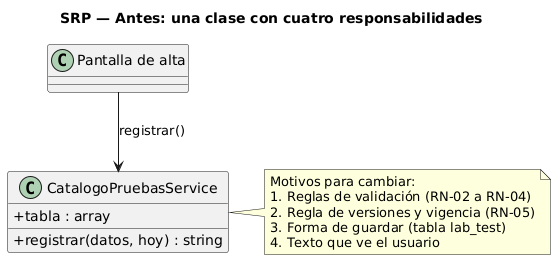

The diagram above was rendered by PlantUML. Its source (embedded in the PNG):
@startuml clases-antes
title SRP — Antes: una clase con cuatro responsabilidades
skinparam classAttributeIconSize 0

class CatalogoPruebasService {
  + tabla : array
  + registrar(datos, hoy) : string
}
note right of CatalogoPruebasService
  Motivos para cambiar:
  1. Reglas de validación (RN-02 a RN-04)
  2. Regla de versiones y vigencia (RN-05)
  3. Forma de guardar (tabla lab_test)
  4. Texto que ve el usuario
end note

class "Pantalla de alta" as UI
UI --> CatalogoPruebasService : registrar()
@enduml